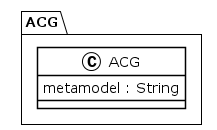

The diagram above was rendered by PlantUML. Its source (embedded in the PNG):
@startuml
!theme plain
package ACG {
class ACG {
	 metamodel : String
}
}
@enduml